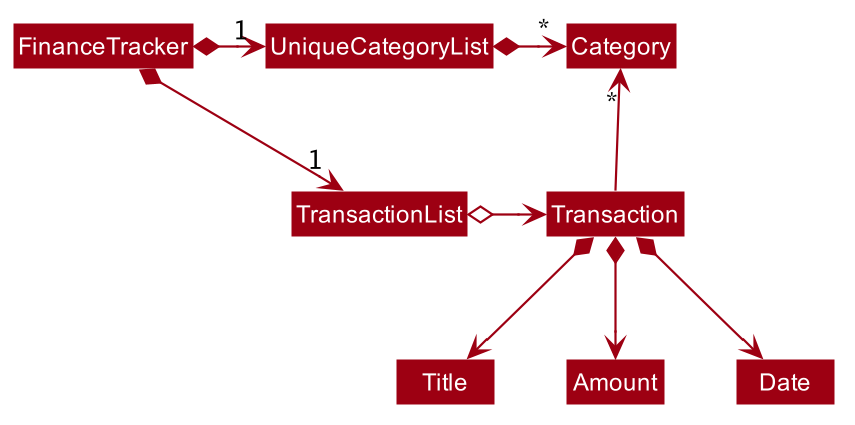

The diagram above was rendered by PlantUML. Its source (embedded in the PNG):
@startuml








skinparam BackgroundColor #FFFFFFF

skinparam Shadowing false

skinparam Class {
    FontColor #FFFFFF
    BorderThickness 1
    BorderColor #FFFFFF
    StereotypeFontColor #FFFFFF
    FontName Arial
}

skinparam Actor {
    BorderColor #000000
    Color #000000
    FontName Arial
}

skinparam Sequence {
    MessageAlign center
    BoxFontSize 15
    BoxPadding 0
    BoxFontColor #FFFFFF
    FontName Arial
}

skinparam Participant {
    FontColor #FFFFFFF
    Padding 20
}

skinparam MinClassWidth 50
skinparam ParticipantPadding 10
skinparam Shadowing false
skinparam DefaultTextAlignment center
skinparam packageStyle Rectangle

hide footbox
hide members
hide circle
skinparam arrowThickness 1.1
skinparam arrowColor #9D0012
skinparam classBackgroundColor #9D0012

FinanceTracker *-right-> "1" TransactionList
FinanceTracker *-right-> "1" UniqueCategoryList
UniqueCategoryList -[hidden]down- TransactionList

UniqueCategoryList *-right-> "*" Category
TransactionList o-right-> Transaction

Transaction -up-> "*" Category

Transaction *--> Title
Transaction *--> Amount
Transaction *--> Date
@enduml